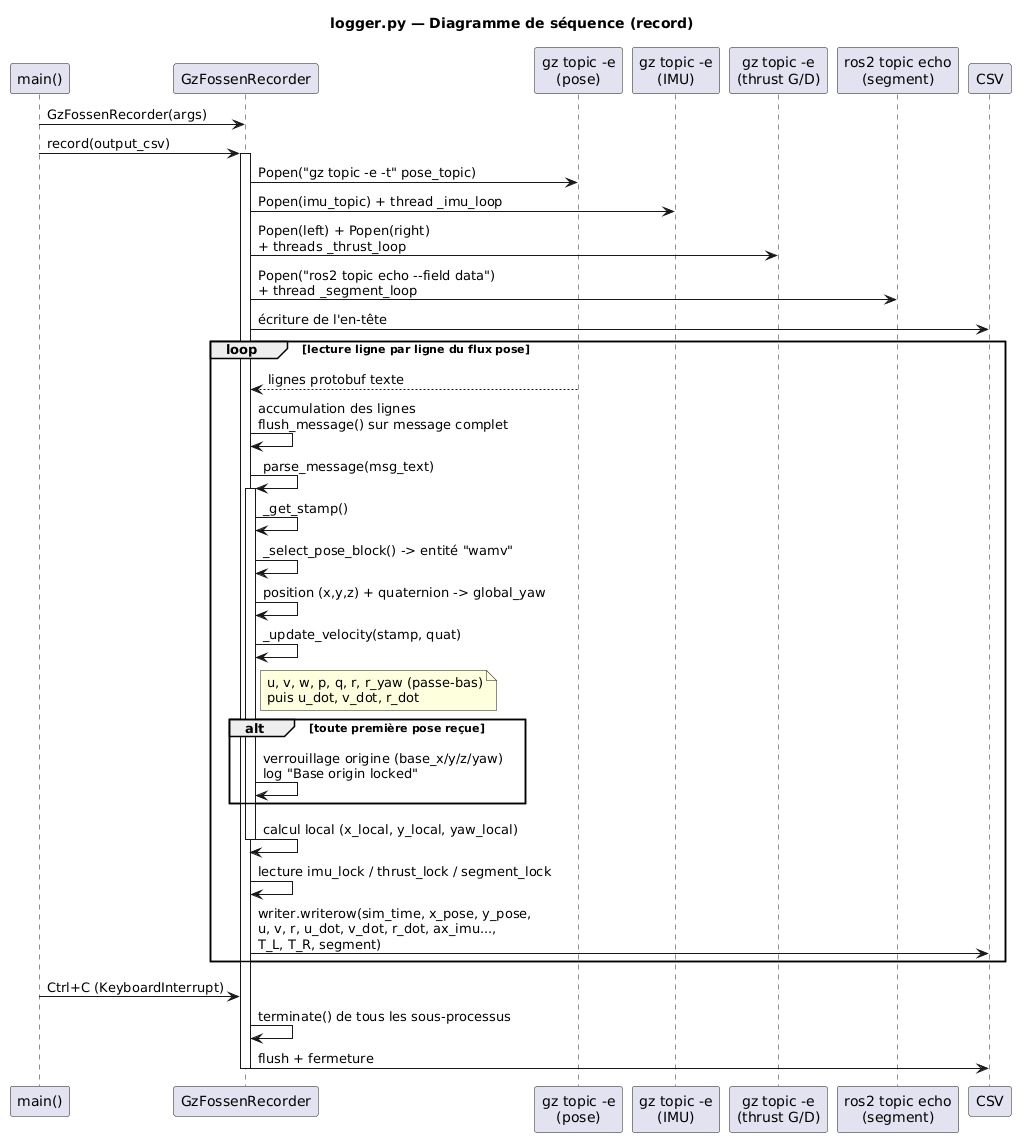

The diagram above was rendered by PlantUML. Its source (embedded in the PNG):
@startuml
title logger.py — Diagramme de séquence (record)

participant "main()" as Main
participant "GzFossenRecorder" as Rec
participant "gz topic -e\n(pose)" as Pose
participant "gz topic -e\n(IMU)" as IMU
participant "gz topic -e\n(thrust G/D)" as Thr
participant "ros2 topic echo\n(segment)" as Seg
participant "CSV" as CSV

Main -> Rec : GzFossenRecorder(args)
Main -> Rec : record(output_csv)
activate Rec
Rec -> Pose : Popen("gz topic -e -t" pose_topic)
Rec -> IMU : Popen(imu_topic) + thread _imu_loop
Rec -> Thr : Popen(left) + Popen(right)\n+ threads _thrust_loop
Rec -> Seg : Popen("ros2 topic echo --field data")\n+ thread _segment_loop
Rec -> CSV : écriture de l'en-tête

loop lecture ligne par ligne du flux pose
  Pose --> Rec : lignes protobuf texte
  Rec -> Rec : accumulation des lignes\nflush_message() sur message complet
  Rec -> Rec : parse_message(msg_text)
  activate Rec
  Rec -> Rec : _get_stamp()
  Rec -> Rec : _select_pose_block() -> entité "wamv"
  Rec -> Rec : position (x,y,z) + quaternion -> global_yaw
  Rec -> Rec : _update_velocity(stamp, quat)
  note right of Rec
    u, v, w, p, q, r, r_yaw (passe-bas)
    puis u_dot, v_dot, r_dot
  end note
  alt toute première pose reçue
    Rec -> Rec : verrouillage origine (base_x/y/z/yaw)\nlog "Base origin locked"
  end
  Rec -> Rec : calcul local (x_local, y_local, yaw_local)
  deactivate Rec
  Rec -> Rec : lecture imu_lock / thrust_lock / segment_lock
  Rec -> CSV : writer.writerow(sim_time, x_pose, y_pose,\nu, v, r, u_dot, v_dot, r_dot, ax_imu...,\nT_L, T_R, segment)
end

Main -> Rec : Ctrl+C (KeyboardInterrupt)
Rec -> Rec : terminate() de tous les sous-processus
Rec -> CSV : flush + fermeture
deactivate Rec
@enduml